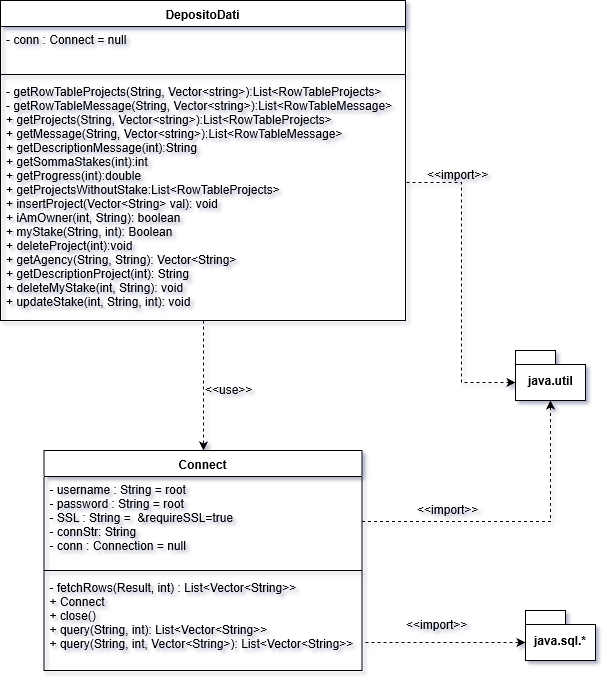

The diagram above was exported from draw.io. Its source (the exported page's mxGraphModel, read from the mxfile embedded in the PNG):
<mxGraphModel grid="1" dx="648" dy="596" gridSize="10" guides="1" tooltips="1" connect="1" arrows="1" fold="1" page="1" pageScale="1" pageWidth="827" pageHeight="1169" math="0" shadow="0">
  <root>
    <mxCell id="0" />
    <mxCell id="1" parent="0" />
    <mxCell id="2" value="Connect" style="swimlane;fontStyle=1;align=center;verticalAlign=top;childLayout=stackLayout;horizontal=1;startSize=26;horizontalStack=0;resizeParent=1;resizeParentMax=0;resizeLast=0;collapsible=1;marginBottom=0;" parent="1" vertex="1">
      <mxGeometry as="geometry" x="68.5" y="730" width="318" height="220" />
    </mxCell>
    <mxCell id="3" value="- username : String = root&#10;- password : String = root&#10;- SSL : String =  &amp;requireSSL=true&#10;- connStr: String&#10;- conn : Connection = null" style="text;strokeColor=none;fillColor=none;align=left;verticalAlign=top;spacingLeft=4;spacingRight=4;overflow=hidden;rotatable=0;points=[[0,0.5],[1,0.5]];portConstraint=eastwest;" parent="2" vertex="1">
      <mxGeometry as="geometry" y="26" width="318" height="90" />
    </mxCell>
    <mxCell id="4" value="" style="line;strokeWidth=1;fillColor=none;align=left;verticalAlign=middle;spacingTop=-1;spacingLeft=3;spacingRight=3;rotatable=0;labelPosition=right;points=[];portConstraint=eastwest;fontSize=12;" parent="2" vertex="1">
      <mxGeometry as="geometry" y="116" width="318" height="8" />
    </mxCell>
    <mxCell id="5" value="- fetchRows(Result, int) : List&lt;Vector&lt;String&gt;&gt; &#10;+ Connect&#10;+ close()&#10;+ query(String, int): List&lt;Vector&lt;String&gt;&gt;&#10;+ query(String, int, Vector&lt;String&gt;): List&lt;Vector&lt;String&gt;&gt;" style="text;strokeColor=none;fillColor=none;align=left;verticalAlign=top;spacingLeft=4;spacingRight=4;overflow=hidden;rotatable=0;points=[[0,0.5],[1,0.5]];portConstraint=eastwest;" parent="2" vertex="1">
      <mxGeometry as="geometry" y="124" width="318" height="96" />
    </mxCell>
    <mxCell id="6" source="7" value="" style="edgeStyle=orthogonalEdgeStyle;rounded=0;orthogonalLoop=1;jettySize=auto;html=1;entryX=0.5;entryY=0;entryDx=0;entryDy=0;dashed=1;" parent="1" edge="1" target="2">
      <mxGeometry as="geometry" relative="1">
        <mxPoint as="targetPoint" x="573" y="670" />
      </mxGeometry>
    </mxCell>
    <mxCell id="7" value="DepositoDati" style="swimlane;fontStyle=1;align=center;verticalAlign=top;childLayout=stackLayout;horizontal=1;startSize=26;horizontalStack=0;resizeParent=1;resizeParentMax=0;resizeLast=0;collapsible=1;marginBottom=0;" parent="1" vertex="1">
      <mxGeometry as="geometry" x="25" y="280" width="405" height="320" />
    </mxCell>
    <mxCell id="8" value="- conn : Connect = null" style="text;strokeColor=none;fillColor=none;align=left;verticalAlign=top;spacingLeft=4;spacingRight=4;overflow=hidden;rotatable=0;points=[[0,0.5],[1,0.5]];portConstraint=eastwest;" parent="7" vertex="1">
      <mxGeometry as="geometry" y="26" width="405" height="44" />
    </mxCell>
    <mxCell id="9" value="" style="line;strokeWidth=1;fillColor=none;align=left;verticalAlign=middle;spacingTop=-1;spacingLeft=3;spacingRight=3;rotatable=0;labelPosition=right;points=[];portConstraint=eastwest;" parent="7" vertex="1">
      <mxGeometry as="geometry" y="70" width="405" height="8" />
    </mxCell>
    <mxCell id="10" value="- getRowTableProjects(String, Vector&lt;string&gt;):List&lt;RowTableProjects&gt;&#10;- getRowTableMessage(String, Vector&lt;string&gt;):List&lt;RowTableMessage&gt;&#10;+ getProjects(String, Vector&lt;string&gt;):List&lt;RowTableProjects&gt;&#10;+ getMessage(String, Vector&lt;string&gt;):List&lt;RowTableMessage&gt;&#10;+ getDescriptionMessage(int):String&#10;+ getSommaStakes(int):int&#10;+ getProgress(int):double&#10;+ getProjectsWithoutStake:List&lt;RowTableProjects&gt;&#10;+ insertProject(Vector&lt;String&gt; val): void&#10;+ iAmOwner(int, String): boolean&#10;+ myStake(String, int): Boolean&#10;+ deleteProject(int):void&#10;+ getAgency(String, String): Vector&lt;String&gt;&#10;+ getDescriptionProject(int): String&#10;+ deleteMyStake(int, String): void&#10;+ updateStake(int, String, int): void&#10;&#10;" style="text;strokeColor=none;fillColor=none;align=left;verticalAlign=top;spacingLeft=4;spacingRight=4;overflow=hidden;rotatable=0;points=[[0,0.5],[1,0.5]];portConstraint=eastwest;" parent="7" vertex="1">
      <mxGeometry as="geometry" y="78" width="405" height="242" />
    </mxCell>
    <mxCell id="11" value="&#10;" style="text;strokeColor=none;fillColor=none;align=left;verticalAlign=top;spacingLeft=4;spacingRight=4;overflow=hidden;rotatable=0;points=[[0,0.5],[1,0.5]];portConstraint=eastwest;" parent="7" vertex="1">
      <mxGeometry as="geometry" y="320" width="405" />
    </mxCell>
    <mxCell id="12" value="&amp;lt;&amp;lt;use&amp;gt;&amp;gt;" style="text;html=1;resizable=0;points=[];autosize=1;align=left;verticalAlign=top;spacingTop=-4;" parent="1" vertex="1">
      <mxGeometry as="geometry" x="227.5" y="660" width="60" height="20" />
    </mxCell>
    <mxCell id="13" value="java.util" style="shape=folder;fontStyle=1;spacingTop=10;tabWidth=40;tabHeight=14;tabPosition=left;html=1;" parent="1" vertex="1">
      <mxGeometry as="geometry" x="540" y="630" width="70" height="50" />
    </mxCell>
    <mxCell id="14" style="edgeStyle=orthogonalEdgeStyle;rounded=0;orthogonalLoop=1;jettySize=auto;html=1;entryX=0;entryY=0;entryDx=0;entryDy=32;entryPerimeter=0;dashed=1;" parent="1" edge="1" target="13">
      <mxGeometry as="geometry" relative="1">
        <mxPoint as="sourcePoint" x="431" y="462" />
      </mxGeometry>
    </mxCell>
    <mxCell id="15" value="&amp;lt;&amp;lt;import&amp;gt;&amp;gt;" style="text;html=1;resizable=0;points=[];autosize=1;align=left;verticalAlign=top;spacingTop=-4;" parent="1" vertex="1">
      <mxGeometry as="geometry" x="450" y="445" width="80" height="20" />
    </mxCell>
    <mxCell id="16" value="java.sql.*" style="shape=folder;fontStyle=1;spacingTop=10;tabWidth=40;tabHeight=14;tabPosition=left;html=1;" parent="1" vertex="1">
      <mxGeometry as="geometry" x="550" y="890" width="70" height="50" />
    </mxCell>
    <mxCell id="17" value="&amp;lt;&amp;lt;import&amp;gt;&amp;gt;" style="text;html=1;resizable=0;points=[];autosize=1;align=left;verticalAlign=top;spacingTop=-4;" parent="1" vertex="1">
      <mxGeometry as="geometry" x="428.5" y="895" width="80" height="20" />
    </mxCell>
    <mxCell id="18" style="edgeStyle=orthogonalEdgeStyle;rounded=0;orthogonalLoop=1;jettySize=auto;html=1;dashed=1;entryX=0;entryY=0;entryDx=0;entryDy=32;entryPerimeter=0;" parent="1" edge="1" target="16">
      <mxGeometry as="geometry" relative="1">
        <mxPoint as="sourcePoint" x="390" y="922" />
        <mxPoint as="targetPoint" x="470" y="810" />
      </mxGeometry>
    </mxCell>
    <mxCell id="19" source="3" style="edgeStyle=orthogonalEdgeStyle;rounded=0;orthogonalLoop=1;jettySize=auto;html=1;entryX=0.5;entryY=1;entryDx=0;entryDy=0;entryPerimeter=0;dashed=1;" parent="1" edge="1" target="13">
      <mxGeometry as="geometry" relative="1" />
    </mxCell>
    <mxCell id="20" value="&amp;lt;&amp;lt;import&amp;gt;&amp;gt;" style="text;html=1;resizable=0;points=[];autosize=1;align=left;verticalAlign=top;spacingTop=-4;" parent="1" vertex="1">
      <mxGeometry as="geometry" x="440" y="780" width="80" height="20" />
    </mxCell>
  </root>
</mxGraphModel>